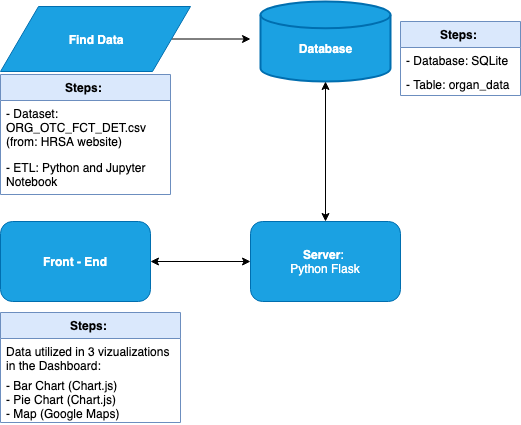

The diagram above was exported from draw.io. Its source (the exported page's mxGraphModel, read from the mxfile embedded in the PNG):
<mxGraphModel dx="758" dy="493" grid="1" gridSize="10" guides="1" tooltips="1" connect="1" arrows="1" fold="1" page="1" pageScale="1" pageWidth="850" pageHeight="1100" math="0" shadow="0">
  <root>
    <mxCell id="0" />
    <mxCell id="1" parent="0" />
    <mxCell id="EkNT3-jJhKtL9FAI9xjY-1" value="&lt;b&gt;Server&lt;/b&gt;: &lt;br&gt;Python Flask" style="rounded=1;whiteSpace=wrap;html=1;fillColor=#1ba1e2;strokeColor=#006EAF;fontColor=#ffffff;" vertex="1" parent="1">
      <mxGeometry x="290" y="230" width="150" height="80" as="geometry" />
    </mxCell>
    <mxCell id="EkNT3-jJhKtL9FAI9xjY-3" value="Front - End" style="rounded=1;whiteSpace=wrap;html=1;fontStyle=1;fillColor=#1ba1e2;strokeColor=#006EAF;fontColor=#ffffff;" vertex="1" parent="1">
      <mxGeometry x="40" y="230" width="150" height="80" as="geometry" />
    </mxCell>
    <mxCell id="EkNT3-jJhKtL9FAI9xjY-6" value="Steps: " style="swimlane;fontStyle=1;childLayout=stackLayout;horizontal=1;startSize=26;horizontalStack=0;resizeParent=1;resizeParentMax=0;resizeLast=0;collapsible=1;marginBottom=0;fillColor=#dae8fc;strokeColor=#6c8ebf;" vertex="1" parent="1">
      <mxGeometry x="440" y="30" width="120" height="74" as="geometry">
        <mxRectangle x="230" y="100" width="50" height="40" as="alternateBounds" />
      </mxGeometry>
    </mxCell>
    <mxCell id="EkNT3-jJhKtL9FAI9xjY-9" value="- Database: SQLite" style="text;strokeColor=none;fillColor=none;align=left;verticalAlign=top;spacingLeft=4;spacingRight=4;overflow=hidden;rotatable=0;points=[[0,0.5],[1,0.5]];portConstraint=eastwest;" vertex="1" parent="EkNT3-jJhKtL9FAI9xjY-6">
      <mxGeometry y="26" width="120" height="24" as="geometry" />
    </mxCell>
    <mxCell id="EkNT3-jJhKtL9FAI9xjY-7" value="- Table: organ_data" style="text;strokeColor=none;fillColor=none;align=left;verticalAlign=top;spacingLeft=4;spacingRight=4;overflow=hidden;rotatable=0;points=[[0,0.5],[1,0.5]];portConstraint=eastwest;whiteSpace=wrap;" vertex="1" parent="EkNT3-jJhKtL9FAI9xjY-6">
      <mxGeometry y="50" width="120" height="24" as="geometry" />
    </mxCell>
    <mxCell id="EkNT3-jJhKtL9FAI9xjY-23" value="Steps: " style="swimlane;fontStyle=1;childLayout=stackLayout;horizontal=1;startSize=26;horizontalStack=0;resizeParent=1;resizeParentMax=0;resizeLast=0;collapsible=1;marginBottom=0;fillColor=#dae8fc;strokeColor=#6c8ebf;" vertex="1" parent="1">
      <mxGeometry x="40" y="321" width="180" height="110" as="geometry">
        <mxRectangle x="230" y="100" width="50" height="40" as="alternateBounds" />
      </mxGeometry>
    </mxCell>
    <mxCell id="EkNT3-jJhKtL9FAI9xjY-25" value="Data utilized in 3 vizualizations in the Dashboard:" style="text;strokeColor=none;fillColor=none;align=left;verticalAlign=top;spacingLeft=4;spacingRight=4;overflow=hidden;rotatable=0;points=[[0,0.5],[1,0.5]];portConstraint=eastwest;whiteSpace=wrap;" vertex="1" parent="EkNT3-jJhKtL9FAI9xjY-23">
      <mxGeometry y="26" width="180" height="34" as="geometry" />
    </mxCell>
    <mxCell id="EkNT3-jJhKtL9FAI9xjY-26" value="- Bar Chart (Chart.js)&#10;- Pie Chart (Chart.js)&#10;- Map (Google Maps)&#10;" style="text;strokeColor=none;fillColor=none;align=left;verticalAlign=top;spacingLeft=4;spacingRight=4;overflow=hidden;rotatable=0;points=[[0,0.5],[1,0.5]];portConstraint=eastwest;" vertex="1" parent="EkNT3-jJhKtL9FAI9xjY-23">
      <mxGeometry y="60" width="180" height="50" as="geometry" />
    </mxCell>
    <mxCell id="EkNT3-jJhKtL9FAI9xjY-34" value="&lt;b&gt;&lt;br&gt;Database&lt;/b&gt;" style="strokeWidth=2;html=1;shape=mxgraph.flowchart.database;whiteSpace=wrap;fillColor=#1ba1e2;strokeColor=#006EAF;fontColor=#ffffff;" vertex="1" parent="1">
      <mxGeometry x="300" y="10" width="130" height="80" as="geometry" />
    </mxCell>
    <mxCell id="EkNT3-jJhKtL9FAI9xjY-43" style="edgeStyle=orthogonalEdgeStyle;rounded=0;orthogonalLoop=1;jettySize=auto;html=1;" edge="1" parent="1" source="EkNT3-jJhKtL9FAI9xjY-38">
      <mxGeometry relative="1" as="geometry">
        <mxPoint x="290" y="47.5" as="targetPoint" />
      </mxGeometry>
    </mxCell>
    <mxCell id="EkNT3-jJhKtL9FAI9xjY-38" value="&lt;b&gt;Find Data&lt;/b&gt;" style="shape=parallelogram;perimeter=parallelogramPerimeter;whiteSpace=wrap;html=1;fillColor=#1ba1e2;strokeColor=#006EAF;fontColor=#ffffff;" vertex="1" parent="1">
      <mxGeometry x="40" y="15" width="190" height="65" as="geometry" />
    </mxCell>
    <mxCell id="EkNT3-jJhKtL9FAI9xjY-39" value="Steps: " style="swimlane;fontStyle=1;childLayout=stackLayout;horizontal=1;startSize=26;horizontalStack=0;resizeParent=1;resizeParentMax=0;resizeLast=0;collapsible=1;marginBottom=0;fillColor=#dae8fc;strokeColor=#6c8ebf;" vertex="1" parent="1">
      <mxGeometry x="40" y="83" width="170" height="120" as="geometry">
        <mxRectangle x="230" y="100" width="50" height="40" as="alternateBounds" />
      </mxGeometry>
    </mxCell>
    <mxCell id="EkNT3-jJhKtL9FAI9xjY-40" value="- Dataset: ORG_OTC_FCT_DET.csv (from: HRSA website)" style="text;strokeColor=none;fillColor=none;align=left;verticalAlign=top;spacingLeft=4;spacingRight=4;overflow=hidden;rotatable=0;points=[[0,0.5],[1,0.5]];portConstraint=eastwest;whiteSpace=wrap;" vertex="1" parent="EkNT3-jJhKtL9FAI9xjY-39">
      <mxGeometry y="26" width="170" height="54" as="geometry" />
    </mxCell>
    <mxCell id="EkNT3-jJhKtL9FAI9xjY-41" value="- ETL: Python and Jupyter Notebook " style="text;strokeColor=none;fillColor=none;align=left;verticalAlign=top;spacingLeft=4;spacingRight=4;overflow=hidden;rotatable=0;points=[[0,0.5],[1,0.5]];portConstraint=eastwest;whiteSpace=wrap;" vertex="1" parent="EkNT3-jJhKtL9FAI9xjY-39">
      <mxGeometry y="80" width="170" height="40" as="geometry" />
    </mxCell>
    <mxCell id="EkNT3-jJhKtL9FAI9xjY-44" value="" style="endArrow=classic;startArrow=classic;html=1;entryX=0.5;entryY=1;entryDx=0;entryDy=0;entryPerimeter=0;exitX=0.5;exitY=0;exitDx=0;exitDy=0;" edge="1" parent="1" source="EkNT3-jJhKtL9FAI9xjY-1" target="EkNT3-jJhKtL9FAI9xjY-34">
      <mxGeometry width="50" height="50" relative="1" as="geometry">
        <mxPoint x="330" y="183" as="sourcePoint" />
        <mxPoint x="380" y="133" as="targetPoint" />
      </mxGeometry>
    </mxCell>
    <mxCell id="EkNT3-jJhKtL9FAI9xjY-45" value="" style="endArrow=classic;startArrow=classic;html=1;entryX=0;entryY=0.5;entryDx=0;entryDy=0;exitX=1;exitY=0.5;exitDx=0;exitDy=0;" edge="1" parent="1" source="EkNT3-jJhKtL9FAI9xjY-3" target="EkNT3-jJhKtL9FAI9xjY-1">
      <mxGeometry width="50" height="50" relative="1" as="geometry">
        <mxPoint x="205" y="295" as="sourcePoint" />
        <mxPoint x="255" y="245" as="targetPoint" />
      </mxGeometry>
    </mxCell>
  </root>
</mxGraphModel>